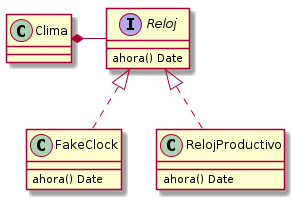

The diagram above was rendered by PlantUML. Its source (embedded in the PNG):
@startuml
skinparam classAttributeIconSize 0

interface Reloj
Reloj : ahora() Date

Reloj <|.. FakeClock
FakeClock : ahora() Date

Reloj <|.. RelojProductivo
RelojProductivo : ahora() Date


Clima *- Reloj

@enduml